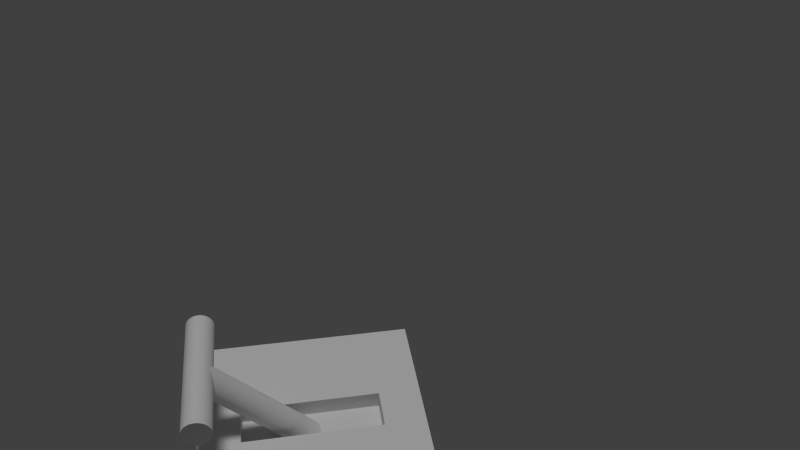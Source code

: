 # Source: Lever_2.blend  (saved by Blender 2.74.0; exported with 4.5.12 LTS)
import bpy
from mathutils import Matrix  # noqa: F401  (used for matrix-valued properties, if any)

bpy.ops.wm.read_factory_settings(use_empty=True)
scene = bpy.context.scene
scene.name = 'Scene'

# ---- collections
col_collection_1 = bpy.data.collections.new('Collection 1'); scene.collection.children.link(col_collection_1)

# ---- materials (node trees are filled in below, after node groups)
mat_metal = bpy.data.materials.new('Metal')
mat_metal.alpha_threshold = 0.0
mat_metal.use_transparent_shadow = False
mat_metal.roughness = 0.5
mat_metal.specular_intensity = 0.2
mat_metal_rust_1 = bpy.data.materials.new('Metal_rust_1')
mat_metal_rust_1.alpha_threshold = 0.0
mat_metal_rust_1.use_transparent_shadow = False
mat_metal_rust_1.roughness = 0.5
mat_metal_rust_1.specular_intensity = 0.2

# ---- material node trees

# ---- world
world_world = bpy.data.worlds.new('World'); scene.world = world_world
world_world.color = (0.05088, 0.05088, 0.05088)
world_world.use_sun_shadow = False
world_world.sun_shadow_jitter_overblur = 0.0
world_world.cycles.sampling_method = 'MANUAL'
world_world.cycles.sample_map_resolution = 256

# ---- cameras
cam_camera = bpy.data.cameras.new('Camera')
cam_camera.clip_end = 100.0
cam_camera.lens = 35.0
cam_camera.sensor_width = 32.0
cam_camera.sensor_height = 18.0
cam_camera.display_size = 2.0
cam_camera.dof.focus_distance = 0.0
cam_camera.dof.aperture_fstop = 128.0

# ---- lights
light_sun = bpy.data.lights.new('Sun', 'SUN')
light_sun.transmission_factor = 0.0
light_sun.angle = 0.1993
light_sun.energy = 1.0
light_sun.shadow_buffer_clip_start = 0.5
light_sun.shadow_soft_size = 0.1
light_sun.shadow_cascade_max_distance = 1000.0
light_sun.cycles.use_multiple_importance_sampling = False

# ---- meshes
me_cube_002 = bpy.data.meshes.new('Cube.002')
me_cube_002.from_pydata([(-0.1, -0.1, 0.1), (-0.1, 0.1, 0.1), (-0.1, 0.1, -0.1), (-0.1, -0.1, -0.1), (0.1, -0.1, 0.1), (0.1, -0.1, -0.1), (-0.0125, 0.0625, 0.1), (0.0125, 0.0625, 0.1), (0.01875, 0.0625, 0.1), (0.01875, 0.05357, 0.1), (0.1, 0.1, 0.1), (-0.01875, -0.05357, 0.1), (-0.01875, 0.0625, 0.1), (0.1, 0.1, -0.1), (0.01875, -0.0625, 0.1), (0.0125, -0.0625, 0.1), (-0.0125, -0.0625, 0.1), (-0.01875, -0.0625, 0.1), (-0.0125, 0.0625, -0.025), (0.0125, 0.0625, -0.025), (-0.0125, -0.0625, -0.025), (0.0125, -0.0625, -0.025), (-0.01875, -0.0625, -0.025), (-0.01875, 0.0625, -0.025), (0.01875, 0.0625, -0.025), (0.01875, -0.0625, -0.025)], [], [(0, 1, 2, 3), (4, 0, 3, 5), (6, 7, 8, 9, 10, 1, 0, 11, 12), (1, 10, 13, 2), (3, 2, 13, 5), (10, 4, 5, 13), (11, 0, 4, 10, 9, 14, 15, 16, 17), (7, 6, 18, 19), (20, 21, 19, 18), (16, 15, 21, 20), (12, 11, 17, 22, 23), (18, 6, 12, 23), (22, 20, 18, 23), (17, 16, 20, 22), (8, 7, 19, 24), (14, 9, 8, 24, 25), (19, 21, 25, 24), (21, 15, 14, 25)])
me_cube_002.materials.append(mat_metal)
me_cube_002.use_remesh_preserve_volume = False
me_cube_002.use_remesh_preserve_attributes = False
me_cube_002.use_mirror_vertex_groups = False
me_cube_002.update()
me_cylinder_001 = bpy.data.meshes.new('Cylinder.001')
me_cylinder_001.from_pydata([(-0.5012, -1.251e-05, 1.02), (0.4988, -1.251e-05, 1.02), (-0.5012, 0.09999, 1.02), (0.4988, 0.09999, 1.02), (-0.5012, 0.0992, 1.008), (0.4988, 0.0992, 1.008), (-0.5012, 0.09685, 0.9954), (0.4988, 0.09685, 0.9954), (-0.5012, 0.09297, 0.9834), (0.4988, 0.09297, 0.9834), (-0.5012, 0.08762, 0.9721), (0.4988, 0.08762, 0.9721), (-0.5012, 0.08089, 0.9615), (0.4988, 0.08089, 0.9615), (-0.5012, 0.07288, 0.9518), (0.4988, 0.07288, 0.9518), (-0.5012, 0.06373, 0.9432), (0.4988, 0.06373, 0.9432), (-0.5012, 0.05357, 0.9358), (0.4988, 0.05357, 0.9358), (-0.5012, 0.04257, 0.9298), (0.4988, 0.04257, 0.9298), (-0.5012, 0.03089, 0.9252), (0.4988, 0.03089, 0.9252), (-0.5012, 0.01873, 0.922), (0.4988, 0.01873, 0.922), (-0.5012, 0.006267, 0.9205), (0.4988, 0.006267, 0.9205), (-0.5012, -0.006292, 0.9205), (0.4988, -0.006292, 0.9205), (-0.5012, -0.01875, 0.922), (0.4988, -0.01875, 0.922), (-0.5012, -0.03091, 0.9252), (0.4988, -0.03091, 0.9252), (-0.5012, -0.04259, 0.9298), (0.4988, -0.04259, 0.9298), (-0.5012, -0.0536, 0.9358), (0.4988, -0.0536, 0.9358), (-0.5012, -0.06375, 0.9432), (0.4988, -0.06375, 0.9432), (-0.5012, -0.07291, 0.9518), (0.4988, -0.07291, 0.9518), (-0.5012, -0.08091, 0.9615), (0.4988, -0.08091, 0.9615), (-0.5012, -0.08764, 0.9721), (0.4988, -0.08764, 0.9721), (-0.5012, -0.09299, 0.9834), (0.4988, -0.09299, 0.9834), (-0.5012, -0.09687, 0.9954), (0.4988, -0.09687, 0.9954), (-0.5012, -0.09922, 1.008), (0.4988, -0.09922, 1.008), (-0.5012, -0.1, 1.02), (0.4988, -0.1, 1.02), (-0.5012, -0.09922, 1.033), (0.4988, -0.09922, 1.033), (-0.5012, -0.09687, 1.045), (0.4988, -0.09687, 1.045), (-0.5012, -0.09299, 1.057), (0.4988, -0.09299, 1.057), (-0.5012, -0.08764, 1.068), (0.4988, -0.08764, 1.068), (-0.5012, -0.08091, 1.079), (0.4988, -0.08091, 1.079), (-0.5012, -0.07291, 1.089), (0.4988, -0.07291, 1.089), (-0.5012, -0.06375, 1.097), (0.4988, -0.06375, 1.097), (-0.5012, -0.0536, 1.105), (0.4988, -0.0536, 1.105), (-0.5012, -0.04259, 1.111), (0.4988, -0.04259, 1.111), (-0.5012, -0.03091, 1.115), (0.4988, -0.03091, 1.115), (-0.5012, -0.01875, 1.118), (0.4988, -0.01875, 1.118), (-0.5012, -0.006291, 1.12), (0.4988, -0.006291, 1.12), (-0.5012, 0.006267, 1.12), (0.4988, 0.006267, 1.12), (-0.5012, 0.01873, 1.118), (0.4988, 0.01873, 1.118), (-0.5012, 0.03089, 1.115), (0.4988, 0.03089, 1.115), (-0.5012, 0.04257, 1.111), (0.4988, 0.04257, 1.111), (-0.5012, 0.05357, 1.105), (0.4988, 0.05357, 1.105), (-0.5012, 0.06373, 1.097), (0.4988, 0.06373, 1.097), (-0.5012, 0.07288, 1.089), (0.4988, 0.07288, 1.089), (-0.5012, 0.08089, 1.079), (0.4988, 0.08089, 1.079), (-0.5012, 0.08762, 1.068), (0.4988, 0.08762, 1.068), (-0.5012, 0.09297, 1.057), (0.4988, 0.09297, 1.057), (-0.5012, 0.09685, 1.045), (0.4988, 0.09685, 1.045), (-0.5012, 0.0992, 1.033), (0.4988, 0.0992, 1.033), (-0.001168, -1.251e-05, 0.02026), (-0.001168, -1.251e-05, 1.02), (-0.001168, 0.09999, 0.02026), (-0.001168, 0.09999, 1.02), (0.01137, 0.0992, 0.02026), (0.01137, 0.0992, 1.02), (0.0237, 0.09685, 0.02026), (0.0237, 0.09685, 1.02), (0.03564, 0.09297, 0.02026), (0.03564, 0.09297, 1.02), (0.04701, 0.08762, 0.02026), (0.04701, 0.08762, 1.02), (0.05761, 0.08089, 0.02026), (0.05761, 0.08089, 1.02), (0.06729, 0.07288, 0.02026), (0.06729, 0.07288, 1.02), (0.07588, 0.06373, 0.02026), (0.07588, 0.06373, 1.02), (0.08326, 0.05357, 0.02026), (0.08326, 0.05357, 1.02), (0.08931, 0.04257, 0.02026), (0.08931, 0.04257, 1.02), (0.09394, 0.03089, 0.02026), (0.09394, 0.03089, 1.02), (0.09706, 0.01873, 0.02026), (0.09706, 0.01873, 1.02), (0.09863, 0.006267, 0.02026), (0.09863, 0.006267, 1.02), (0.09863, -0.006292, 0.02026), (0.09863, -0.006292, 1.02), (0.09706, -0.01875, 0.02026), (0.09706, -0.01875, 1.02), (0.09394, -0.03091, 0.02026), (0.09394, -0.03091, 1.02), (0.08931, -0.04259, 0.02026), (0.08931, -0.04259, 1.02), (0.08326, -0.0536, 0.02026), (0.08326, -0.0536, 1.02), (0.07588, -0.06375, 0.02026), (0.07588, -0.06375, 1.02), (0.06729, -0.07291, 0.02026), (0.06729, -0.07291, 1.02), (0.05761, -0.08091, 0.02026), (0.05761, -0.08091, 1.02), (0.04701, -0.08764, 0.02026), (0.04701, -0.08764, 1.02), (0.03564, -0.09299, 0.02026), (0.03564, -0.09299, 1.02), (0.0237, -0.09687, 0.02026), (0.0237, -0.09687, 1.02), (0.01137, -0.09922, 0.02026), (0.01137, -0.09922, 1.02), (-0.001168, -0.1, 0.02026), (-0.001168, -0.1, 1.02), (-0.0137, -0.09922, 0.02026), (-0.0137, -0.09922, 1.02), (-0.02604, -0.09687, 0.02026), (-0.02604, -0.09687, 1.02), (-0.03798, -0.09299, 0.02026), (-0.03798, -0.09299, 1.02), (-0.04934, -0.08764, 0.02026), (-0.04934, -0.08764, 1.02), (-0.05995, -0.08091, 0.02026), (-0.05995, -0.08091, 1.02), (-0.06962, -0.07291, 0.02026), (-0.06962, -0.07291, 1.02), (-0.07822, -0.06375, 0.02026), (-0.07822, -0.06375, 1.02), (-0.0856, -0.0536, 0.02026), (-0.0856, -0.0536, 1.02), (-0.09165, -0.04259, 0.02026), (-0.09165, -0.04259, 1.02), (-0.09627, -0.03091, 0.02026), (-0.09627, -0.03091, 1.02), (-0.0994, -0.01875, 0.02026), (-0.0994, -0.01875, 1.02), (-0.101, -0.006291, 0.02026), (-0.101, -0.006291, 1.02), (-0.101, 0.006267, 0.02026), (-0.101, 0.006267, 1.02), (-0.0994, 0.01873, 0.02026), (-0.0994, 0.01873, 1.02), (-0.09627, 0.03089, 0.02026), (-0.09627, 0.03089, 1.02), (-0.09165, 0.04257, 0.02026), (-0.09165, 0.04257, 1.02), (-0.0856, 0.05357, 0.02026), (-0.0856, 0.05357, 1.02), (-0.07822, 0.06373, 0.02026), (-0.07822, 0.06373, 1.02), (-0.06962, 0.07288, 0.02026), (-0.06962, 0.07288, 1.02), (-0.05995, 0.08089, 0.02026), (-0.05995, 0.08089, 1.02), (-0.04934, 0.08762, 0.02026), (-0.04934, 0.08762, 1.02), (-0.03798, 0.09297, 0.02026), (-0.03798, 0.09297, 1.02), (-0.02604, 0.09685, 0.02026), (-0.02604, 0.09685, 1.02), (-0.0137, 0.0992, 0.02026), (-0.0137, 0.0992, 1.02), (-0.001168, 0.09999, 0.9703), (0.01137, 0.0992, 0.9703), (0.0237, 0.09685, 0.9703), (0.03564, 0.09297, 0.9703), (0.04701, 0.08762, 0.9703), (0.05761, 0.08089, 0.9703), (0.06729, 0.07288, 0.9703), (0.07588, 0.06373, 0.9703), (0.08326, 0.05357, 0.9703), (0.08931, 0.04257, 0.9703), (0.09394, 0.03089, 0.9703), (0.09706, 0.01873, 0.9703), (0.09863, 0.006267, 0.9703), (0.09863, -0.006292, 0.9703), (0.09706, -0.01875, 0.9703), (0.09394, -0.03091, 0.9703), (0.08931, -0.04259, 0.9703), (0.08326, -0.0536, 0.9703), (0.07588, -0.06375, 0.9703), (0.06729, -0.07291, 0.9703), (0.05761, -0.08091, 0.9703), (0.04701, -0.08764, 0.9703), (0.03564, -0.09299, 0.9703), (0.0237, -0.09687, 0.9703), (0.01137, -0.09922, 0.9703), (-0.001168, -0.1, 0.9703), (-0.0137, -0.09922, 0.9703), (-0.02604, -0.09687, 0.9703), (-0.03798, -0.09299, 0.9703), (-0.04934, -0.08764, 0.9703), (-0.05995, -0.08091, 0.9703), (-0.06962, -0.07291, 0.9703), (-0.07822, -0.06375, 0.9703), (-0.0856, -0.0536, 0.9703), (-0.09165, -0.04259, 0.9703), (-0.09627, -0.03091, 0.9703), (-0.0994, -0.01875, 0.9703), (-0.101, -0.006291, 0.9703), (-0.101, 0.006267, 0.9703), (-0.0994, 0.01873, 0.9703), (-0.09627, 0.03089, 0.9703), (-0.09165, 0.04257, 0.9703), (-0.0856, 0.05357, 0.9703), (-0.07822, 0.06373, 0.9703), (-0.06962, 0.07288, 0.9703), (-0.05995, 0.08089, 0.9703), (-0.04934, 0.08762, 0.9703), (-0.03798, 0.09297, 0.9703), (-0.02604, 0.09685, 0.9703), (-0.0137, 0.0992, 0.9703)], [], [(0, 2, 4), (1, 5, 3), (2, 3, 5, 4), (0, 4, 6), (1, 7, 5), (4, 5, 7, 6), (0, 6, 8), (1, 9, 7), (6, 7, 9, 8), (0, 8, 10), (1, 11, 9), (8, 9, 11, 10), (0, 10, 12), (1, 13, 11), (10, 11, 13, 12), (0, 12, 14), (1, 15, 13), (12, 13, 15, 14), (0, 14, 16), (1, 17, 15), (14, 15, 17, 16), (0, 16, 18), (1, 19, 17), (16, 17, 19, 18), (0, 18, 20), (1, 21, 19), (18, 19, 21, 20), (0, 20, 22), (1, 23, 21), (20, 21, 23, 22), (0, 22, 24), (1, 25, 23), (22, 23, 25, 24), (0, 24, 26), (1, 27, 25), (24, 25, 27, 26), (0, 26, 28), (1, 29, 27), (26, 27, 29, 28), (0, 28, 30), (1, 31, 29), (28, 29, 31, 30), (0, 30, 32), (1, 33, 31), (30, 31, 33, 32), (0, 32, 34), (1, 35, 33), (32, 33, 35, 34), (0, 34, 36), (1, 37, 35), (34, 35, 37, 36), (0, 36, 38), (1, 39, 37), (36, 37, 39, 38), (0, 38, 40), (1, 41, 39), (38, 39, 41, 40), (0, 40, 42), (1, 43, 41), (40, 41, 43, 42), (0, 42, 44), (1, 45, 43), (42, 43, 45, 44), (0, 44, 46), (1, 47, 45), (44, 45, 47, 46), (0, 46, 48), (1, 49, 47), (46, 47, 49, 48), (0, 48, 50), (1, 51, 49), (48, 49, 51, 50), (0, 50, 52), (1, 53, 51), (50, 51, 53, 52), (0, 52, 54), (1, 55, 53), (52, 53, 55, 54), (0, 54, 56), (1, 57, 55), (54, 55, 57, 56), (0, 56, 58), (1, 59, 57), (56, 57, 59, 58), (0, 58, 60), (1, 61, 59), (58, 59, 61, 60), (0, 60, 62), (1, 63, 61), (60, 61, 63, 62), (0, 62, 64), (1, 65, 63), (62, 63, 65, 64), (0, 64, 66), (1, 67, 65), (64, 65, 67, 66), (0, 66, 68), (1, 69, 67), (66, 67, 69, 68), (0, 68, 70), (1, 71, 69), (68, 69, 71, 70), (0, 70, 72), (1, 73, 71), (70, 71, 73, 72), (0, 72, 74), (1, 75, 73), (72, 73, 75, 74), (0, 74, 76), (1, 77, 75), (74, 75, 77, 76), (0, 76, 78), (1, 79, 77), (76, 77, 79, 78), (0, 78, 80), (1, 81, 79), (78, 79, 81, 80), (0, 80, 82), (1, 83, 81), (80, 81, 83, 82), (0, 82, 84), (1, 85, 83), (82, 83, 85, 84), (0, 84, 86), (1, 87, 85), (84, 85, 87, 86), (0, 86, 88), (1, 89, 87), (86, 87, 89, 88), (0, 88, 90), (1, 91, 89), (88, 89, 91, 90), (0, 90, 92), (1, 93, 91), (90, 91, 93, 92), (0, 92, 94), (1, 95, 93), (92, 93, 95, 94), (0, 94, 96), (1, 97, 95), (94, 95, 97, 96), (0, 96, 98), (1, 99, 97), (96, 97, 99, 98), (0, 98, 100), (1, 101, 99), (98, 99, 101, 100), (0, 100, 2), (1, 3, 101), (100, 101, 3, 2), (102, 104, 106), (103, 107, 105), (204, 105, 107, 205), (102, 106, 108), (103, 109, 107), (205, 107, 109, 206), (102, 108, 110), (103, 111, 109), (206, 109, 111, 207), (102, 110, 112), (103, 113, 111), (207, 111, 113, 208), (102, 112, 114), (103, 115, 113), (208, 113, 115, 209), (102, 114, 116), (103, 117, 115), (209, 115, 117, 210), (102, 116, 118), (103, 119, 117), (210, 117, 119, 211), (102, 118, 120), (103, 121, 119), (211, 119, 121, 212), (102, 120, 122), (103, 123, 121), (212, 121, 123, 213), (102, 122, 124), (103, 125, 123), (213, 123, 125, 214), (102, 124, 126), (103, 127, 125), (214, 125, 127, 215), (102, 126, 128), (103, 129, 127), (215, 127, 129, 216), (102, 128, 130), (103, 131, 129), (216, 129, 131, 217), (102, 130, 132), (103, 133, 131), (217, 131, 133, 218), (102, 132, 134), (103, 135, 133), (218, 133, 135, 219), (102, 134, 136), (103, 137, 135), (219, 135, 137, 220), (102, 136, 138), (103, 139, 137), (220, 137, 139, 221), (102, 138, 140), (103, 141, 139), (221, 139, 141, 222), (102, 140, 142), (103, 143, 141), (222, 141, 143, 223), (102, 142, 144), (103, 145, 143), (223, 143, 145, 224), (102, 144, 146), (103, 147, 145), (224, 145, 147, 225), (102, 146, 148), (103, 149, 147), (225, 147, 149, 226), (102, 148, 150), (103, 151, 149), (226, 149, 151, 227), (102, 150, 152), (103, 153, 151), (227, 151, 153, 228), (102, 152, 154), (103, 155, 153), (228, 153, 155, 229), (102, 154, 156), (103, 157, 155), (229, 155, 157, 230), (102, 156, 158), (103, 159, 157), (230, 157, 159, 231), (102, 158, 160), (103, 161, 159), (231, 159, 161, 232), (102, 160, 162), (103, 163, 161), (232, 161, 163, 233), (102, 162, 164), (103, 165, 163), (233, 163, 165, 234), (102, 164, 166), (103, 167, 165), (234, 165, 167, 235), (102, 166, 168), (103, 169, 167), (235, 167, 169, 236), (102, 168, 170), (103, 171, 169), (236, 169, 171, 237), (102, 170, 172), (103, 173, 171), (237, 171, 173, 238), (102, 172, 174), (103, 175, 173), (238, 173, 175, 239), (102, 174, 176), (103, 177, 175), (239, 175, 177, 240), (102, 176, 178), (103, 179, 177), (240, 177, 179, 241), (102, 178, 180), (103, 181, 179), (241, 179, 181, 242), (102, 180, 182), (103, 183, 181), (242, 181, 183, 243), (102, 182, 184), (103, 185, 183), (243, 183, 185, 244), (102, 184, 186), (103, 187, 185), (244, 185, 187, 245), (102, 186, 188), (103, 189, 187), (245, 187, 189, 246), (102, 188, 190), (103, 191, 189), (246, 189, 191, 247), (102, 190, 192), (103, 193, 191), (247, 191, 193, 248), (102, 192, 194), (103, 195, 193), (248, 193, 195, 249), (102, 194, 196), (103, 197, 195), (249, 195, 197, 250), (102, 196, 198), (103, 199, 197), (250, 197, 199, 251), (102, 198, 200), (103, 201, 199), (251, 199, 201, 252), (102, 200, 202), (103, 203, 201), (252, 201, 203, 253), (102, 202, 104), (103, 105, 203), (253, 203, 105, 204), (202, 253, 204, 104), (200, 252, 253, 202), (198, 251, 252, 200), (196, 250, 251, 198), (194, 249, 250, 196), (192, 248, 249, 194), (190, 247, 248, 192), (188, 246, 247, 190), (186, 245, 246, 188), (184, 244, 245, 186), (182, 243, 244, 184), (180, 242, 243, 182), (178, 241, 242, 180), (176, 240, 241, 178), (174, 239, 240, 176), (172, 238, 239, 174), (170, 237, 238, 172), (168, 236, 237, 170), (166, 235, 236, 168), (164, 234, 235, 166), (162, 233, 234, 164), (160, 232, 233, 162), (158, 231, 232, 160), (156, 230, 231, 158), (154, 229, 230, 156), (152, 228, 229, 154), (150, 227, 228, 152), (148, 226, 227, 150), (146, 225, 226, 148), (144, 224, 225, 146), (142, 223, 224, 144), (140, 222, 223, 142), (138, 221, 222, 140), (136, 220, 221, 138), (134, 219, 220, 136), (132, 218, 219, 134), (130, 217, 218, 132), (128, 216, 217, 130), (126, 215, 216, 128), (124, 214, 215, 126), (122, 213, 214, 124), (120, 212, 213, 122), (118, 211, 212, 120), (116, 210, 211, 118), (114, 209, 210, 116), (112, 208, 209, 114), (110, 207, 208, 112), (108, 206, 207, 110), (106, 205, 206, 108), (104, 204, 205, 106)])
me_cylinder_001.materials.append(mat_metal_rust_1)
me_cylinder_001.use_remesh_preserve_volume = False
me_cylinder_001.use_remesh_preserve_attributes = False
me_cylinder_001.use_mirror_vertex_groups = False
me_cylinder_001.update()

# ---- objects
ob_sun = bpy.data.objects.new('Sun', light_sun)
ob_camera = bpy.data.objects.new('Camera', cam_camera)
ob_panel = bpy.data.objects.new('Panel', me_cube_002)
ob_handle = bpy.data.objects.new('Handle', me_cylinder_001)

# ---- transforms, parenting, visibility, modifiers, constraints
ob_sun.location = (-0.2055, 1.25, 7.56)
ob_sun.lineart.crease_threshold = 0.0
ob_camera.location = (4.28, -0.06249, 4.916)
ob_camera.rotation_euler = (0.9478, -9.592e-07, 1.41)
ob_camera.lineart.crease_threshold = 0.0
ob_panel.location = (0.0, 0.0, 0.1)
ob_panel.scale = (8.0, 8.0, 1.0)
ob_panel.lineart.crease_threshold = 0.0
ob_handle.location = (0.0, 0.0, 0.0)
ob_handle.rotation_euler = (0.7854, 0.0, 0.0)
ob_handle.lineart.crease_threshold = 0.0

# ---- collection membership
col_collection_1.objects.link(ob_sun)
col_collection_1.objects.link(ob_camera)
col_collection_1.objects.link(ob_panel)
col_collection_1.objects.link(ob_handle)

# ---- scene / render settings (as saved in the file)
scene.camera = ob_camera
scene.frame_start = 1; scene.frame_end = 120; scene.frame_set(29)
scene.render.engine = 'BLENDER_EEVEE_NEXT'
scene.render.resolution_percentage = 50
scene.render.dither_intensity = 0.0
scene.cycles.use_denoising = False
scene.cycles.samples = 10
scene.cycles.sampling_pattern = 'TABULATED_SOBOL'
scene.cycles.light_sampling_threshold = 0.0
scene.cycles.use_adaptive_sampling = False
scene.cycles.use_light_tree = False
scene.cycles.blur_glossy = 0.0
scene.cycles.pixel_filter_type = 'GAUSSIAN'
scene.cycles.sample_clamp_indirect = 0.0
scene.view_settings.view_transform = 'Standard'
bpy.context.view_layer.update()
